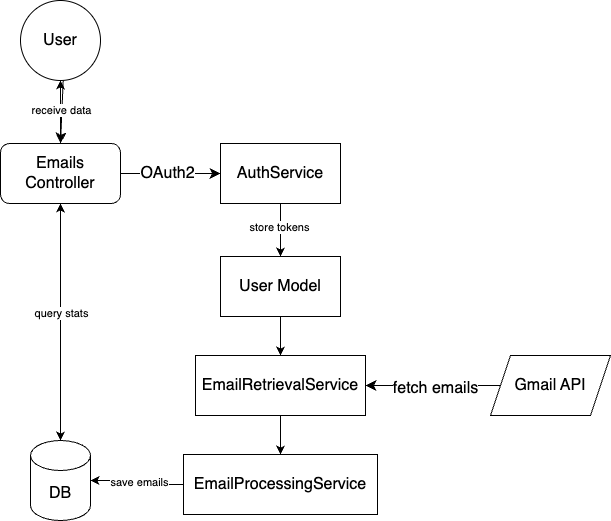

The diagram above was exported from draw.io. Its source (the exported page's mxGraphModel, read from the mxfile embedded in the PNG):
<mxGraphModel dx="1591" dy="1489" grid="0" gridSize="10" guides="1" tooltips="1" connect="1" arrows="1" fold="1" page="0" pageScale="1" pageWidth="850" pageHeight="1100" math="0" shadow="0">
  <root>
    <mxCell id="0" />
    <mxCell id="1" parent="0" />
    <mxCell id="XAunvZcYKiq7QOiKe5zj-4" value="" style="edgeStyle=none;curved=1;rounded=0;orthogonalLoop=1;jettySize=auto;html=1;fontSize=12;startSize=8;endSize=8;" parent="1" source="XAunvZcYKiq7QOiKe5zj-1" target="XAunvZcYKiq7QOiKe5zj-2" edge="1">
      <mxGeometry relative="1" as="geometry" />
    </mxCell>
    <mxCell id="XAunvZcYKiq7QOiKe5zj-1" value="User" style="ellipse;whiteSpace=wrap;html=1;aspect=fixed;fontSize=16;" parent="1" vertex="1">
      <mxGeometry x="-337" y="-115" width="80" height="80" as="geometry" />
    </mxCell>
    <mxCell id="XAunvZcYKiq7QOiKe5zj-5" value="" style="edgeStyle=none;curved=1;rounded=0;orthogonalLoop=1;jettySize=auto;html=1;fontSize=12;startSize=8;endSize=8;" parent="1" source="XAunvZcYKiq7QOiKe5zj-2" target="XAunvZcYKiq7QOiKe5zj-3" edge="1">
      <mxGeometry relative="1" as="geometry" />
    </mxCell>
    <mxCell id="XAunvZcYKiq7QOiKe5zj-22" value="OAuth2" style="edgeLabel;html=1;align=center;verticalAlign=middle;resizable=0;points=[];fontSize=16;" parent="XAunvZcYKiq7QOiKe5zj-5" vertex="1" connectable="0">
      <mxGeometry x="-0.0837" y="1" relative="1" as="geometry">
        <mxPoint as="offset" />
      </mxGeometry>
    </mxCell>
    <mxCell id="F-FDUEkZxAPz1U5l_kmL-14" value="" style="edgeStyle=orthogonalEdgeStyle;rounded=0;orthogonalLoop=1;jettySize=auto;html=1;" edge="1" parent="1" source="XAunvZcYKiq7QOiKe5zj-2" target="XAunvZcYKiq7QOiKe5zj-1">
      <mxGeometry relative="1" as="geometry" />
    </mxCell>
    <mxCell id="F-FDUEkZxAPz1U5l_kmL-22" value="receive data" style="edgeLabel;html=1;align=center;verticalAlign=middle;resizable=0;points=[];" vertex="1" connectable="0" parent="F-FDUEkZxAPz1U5l_kmL-14">
      <mxGeometry x="0.042" relative="1" as="geometry">
        <mxPoint y="-1" as="offset" />
      </mxGeometry>
    </mxCell>
    <mxCell id="F-FDUEkZxAPz1U5l_kmL-20" value="" style="edgeStyle=orthogonalEdgeStyle;rounded=0;orthogonalLoop=1;jettySize=auto;html=1;" edge="1" parent="1" source="XAunvZcYKiq7QOiKe5zj-2" target="XAunvZcYKiq7QOiKe5zj-13">
      <mxGeometry relative="1" as="geometry" />
    </mxCell>
    <mxCell id="XAunvZcYKiq7QOiKe5zj-2" value="Emails Controller" style="rounded=1;whiteSpace=wrap;html=1;fontSize=16;" parent="1" vertex="1">
      <mxGeometry x="-357" y="28" width="120" height="60" as="geometry" />
    </mxCell>
    <mxCell id="F-FDUEkZxAPz1U5l_kmL-10" value="" style="edgeStyle=orthogonalEdgeStyle;rounded=0;orthogonalLoop=1;jettySize=auto;html=1;" edge="1" parent="1" source="XAunvZcYKiq7QOiKe5zj-3" target="F-FDUEkZxAPz1U5l_kmL-9">
      <mxGeometry relative="1" as="geometry" />
    </mxCell>
    <mxCell id="F-FDUEkZxAPz1U5l_kmL-11" value="store tokens" style="edgeLabel;html=1;align=center;verticalAlign=middle;resizable=0;points=[];" vertex="1" connectable="0" parent="F-FDUEkZxAPz1U5l_kmL-10">
      <mxGeometry x="-0.1306" y="-2" relative="1" as="geometry">
        <mxPoint as="offset" />
      </mxGeometry>
    </mxCell>
    <mxCell id="XAunvZcYKiq7QOiKe5zj-3" value="AuthService" style="rounded=0;whiteSpace=wrap;html=1;fontSize=16;" parent="1" vertex="1">
      <mxGeometry x="-137" y="28" width="120" height="60" as="geometry" />
    </mxCell>
    <mxCell id="F-FDUEkZxAPz1U5l_kmL-2" value="" style="edgeStyle=orthogonalEdgeStyle;rounded=0;orthogonalLoop=1;jettySize=auto;html=1;" edge="1" parent="1" source="XAunvZcYKiq7QOiKe5zj-6" target="F-FDUEkZxAPz1U5l_kmL-1">
      <mxGeometry relative="1" as="geometry" />
    </mxCell>
    <mxCell id="XAunvZcYKiq7QOiKe5zj-6" value="EmailRetrievalService" style="rounded=0;whiteSpace=wrap;html=1;fontSize=16;" parent="1" vertex="1">
      <mxGeometry x="-162" y="240" width="170" height="60" as="geometry" />
    </mxCell>
    <mxCell id="XAunvZcYKiq7QOiKe5zj-23" value="" style="edgeStyle=none;curved=1;rounded=0;orthogonalLoop=1;jettySize=auto;html=1;fontSize=12;startSize=8;endSize=8;" parent="1" source="XAunvZcYKiq7QOiKe5zj-8" target="XAunvZcYKiq7QOiKe5zj-6" edge="1">
      <mxGeometry relative="1" as="geometry" />
    </mxCell>
    <mxCell id="XAunvZcYKiq7QOiKe5zj-24" value="fetch emails" style="edgeLabel;html=1;align=center;verticalAlign=middle;resizable=0;points=[];fontSize=16;" parent="XAunvZcYKiq7QOiKe5zj-23" vertex="1" connectable="0">
      <mxGeometry x="-0.0268" y="2" relative="1" as="geometry">
        <mxPoint as="offset" />
      </mxGeometry>
    </mxCell>
    <mxCell id="XAunvZcYKiq7QOiKe5zj-8" value="Gmail API" style="shape=parallelogram;perimeter=parallelogramPerimeter;whiteSpace=wrap;html=1;fixedSize=1;fontSize=16;" parent="1" vertex="1">
      <mxGeometry x="133" y="240" width="120" height="60" as="geometry" />
    </mxCell>
    <mxCell id="F-FDUEkZxAPz1U5l_kmL-19" value="" style="edgeStyle=orthogonalEdgeStyle;rounded=0;orthogonalLoop=1;jettySize=auto;html=1;" edge="1" parent="1" source="XAunvZcYKiq7QOiKe5zj-13" target="XAunvZcYKiq7QOiKe5zj-2">
      <mxGeometry relative="1" as="geometry" />
    </mxCell>
    <mxCell id="F-FDUEkZxAPz1U5l_kmL-21" value="query stats" style="edgeLabel;html=1;align=center;verticalAlign=middle;resizable=0;points=[];" vertex="1" connectable="0" parent="F-FDUEkZxAPz1U5l_kmL-19">
      <mxGeometry x="0.0848" relative="1" as="geometry">
        <mxPoint y="1" as="offset" />
      </mxGeometry>
    </mxCell>
    <mxCell id="XAunvZcYKiq7QOiKe5zj-13" value="DB" style="shape=cylinder3;whiteSpace=wrap;html=1;boundedLbl=1;backgroundOutline=1;size=15;fontSize=16;" parent="1" vertex="1">
      <mxGeometry x="-327" y="325" width="60" height="80" as="geometry" />
    </mxCell>
    <mxCell id="F-FDUEkZxAPz1U5l_kmL-16" value="" style="edgeStyle=orthogonalEdgeStyle;rounded=0;orthogonalLoop=1;jettySize=auto;html=1;" edge="1" parent="1" source="F-FDUEkZxAPz1U5l_kmL-1" target="XAunvZcYKiq7QOiKe5zj-13">
      <mxGeometry relative="1" as="geometry" />
    </mxCell>
    <mxCell id="F-FDUEkZxAPz1U5l_kmL-17" value="save emails" style="edgeLabel;html=1;align=center;verticalAlign=middle;resizable=0;points=[];" vertex="1" connectable="0" parent="F-FDUEkZxAPz1U5l_kmL-16">
      <mxGeometry x="0.0108" y="-2" relative="1" as="geometry">
        <mxPoint as="offset" />
      </mxGeometry>
    </mxCell>
    <mxCell id="F-FDUEkZxAPz1U5l_kmL-1" value="EmailProcessingService" style="rounded=0;whiteSpace=wrap;html=1;fontSize=16;" vertex="1" parent="1">
      <mxGeometry x="-174" y="339" width="194" height="60" as="geometry" />
    </mxCell>
    <mxCell id="F-FDUEkZxAPz1U5l_kmL-12" value="" style="edgeStyle=orthogonalEdgeStyle;rounded=0;orthogonalLoop=1;jettySize=auto;html=1;" edge="1" parent="1" source="F-FDUEkZxAPz1U5l_kmL-9" target="XAunvZcYKiq7QOiKe5zj-6">
      <mxGeometry relative="1" as="geometry" />
    </mxCell>
    <mxCell id="F-FDUEkZxAPz1U5l_kmL-9" value="User Model" style="rounded=0;whiteSpace=wrap;html=1;fontSize=16;" vertex="1" parent="1">
      <mxGeometry x="-137" y="141" width="120" height="60" as="geometry" />
    </mxCell>
  </root>
</mxGraphModel>